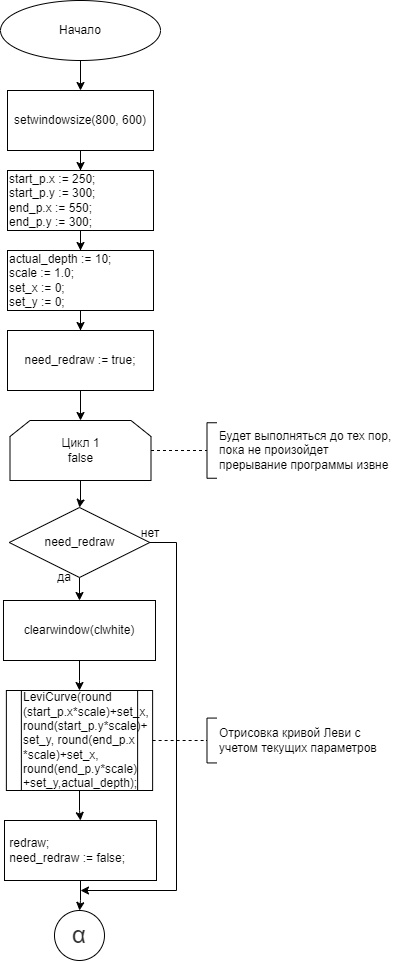

The diagram above was exported from draw.io. Its source (the exported page's mxGraphModel, read from the mxfile embedded in the PNG):
<mxGraphModel dx="1187" dy="1282" grid="1" gridSize="10" guides="1" tooltips="1" connect="1" arrows="1" fold="1" page="1" pageScale="1" pageWidth="827" pageHeight="1169" math="0" shadow="0">
  <root>
    <mxCell id="0" />
    <mxCell id="1" parent="0" />
    <mxCell id="DIseDNHibzOyW7WAP9Cd-4" style="edgeStyle=orthogonalEdgeStyle;rounded=0;orthogonalLoop=1;jettySize=auto;html=1;" edge="1" parent="1" source="DIseDNHibzOyW7WAP9Cd-1" target="DIseDNHibzOyW7WAP9Cd-3">
      <mxGeometry relative="1" as="geometry" />
    </mxCell>
    <mxCell id="DIseDNHibzOyW7WAP9Cd-1" value="Начало" style="ellipse;whiteSpace=wrap;html=1;" vertex="1" parent="1">
      <mxGeometry x="254" y="90" width="160" height="60" as="geometry" />
    </mxCell>
    <mxCell id="DIseDNHibzOyW7WAP9Cd-6" style="edgeStyle=orthogonalEdgeStyle;rounded=0;orthogonalLoop=1;jettySize=auto;html=1;" edge="1" parent="1" source="DIseDNHibzOyW7WAP9Cd-3" target="DIseDNHibzOyW7WAP9Cd-5">
      <mxGeometry relative="1" as="geometry" />
    </mxCell>
    <mxCell id="DIseDNHibzOyW7WAP9Cd-3" value="setwindowsize(800, 600)" style="rounded=0;whiteSpace=wrap;html=1;" vertex="1" parent="1">
      <mxGeometry x="261" y="180" width="146" height="60" as="geometry" />
    </mxCell>
    <mxCell id="DIseDNHibzOyW7WAP9Cd-8" style="edgeStyle=orthogonalEdgeStyle;rounded=0;orthogonalLoop=1;jettySize=auto;html=1;" edge="1" parent="1" source="DIseDNHibzOyW7WAP9Cd-5" target="DIseDNHibzOyW7WAP9Cd-7">
      <mxGeometry relative="1" as="geometry" />
    </mxCell>
    <mxCell id="DIseDNHibzOyW7WAP9Cd-5" value="&lt;div&gt;start_p.x := 250;&lt;/div&gt;&lt;div&gt;start_p.y := 300;&lt;/div&gt;&lt;div&gt;end_p.x := 550;&lt;/div&gt;&lt;div&gt;end_p.y := 300;&lt;/div&gt;" style="rounded=0;whiteSpace=wrap;html=1;align=left;" vertex="1" parent="1">
      <mxGeometry x="261" y="260" width="146" height="60" as="geometry" />
    </mxCell>
    <mxCell id="DIseDNHibzOyW7WAP9Cd-10" style="edgeStyle=orthogonalEdgeStyle;rounded=0;orthogonalLoop=1;jettySize=auto;html=1;" edge="1" parent="1" source="DIseDNHibzOyW7WAP9Cd-7" target="DIseDNHibzOyW7WAP9Cd-9">
      <mxGeometry relative="1" as="geometry" />
    </mxCell>
    <mxCell id="DIseDNHibzOyW7WAP9Cd-7" value="&lt;div&gt;actual_depth := 10;&lt;/div&gt;&lt;div&gt;scale := 1.0;&lt;/div&gt;&lt;div&gt;set_x := 0;&lt;/div&gt;&lt;div&gt;set_y := 0;&lt;/div&gt;" style="rounded=0;whiteSpace=wrap;html=1;align=left;" vertex="1" parent="1">
      <mxGeometry x="261" y="340" width="146" height="60" as="geometry" />
    </mxCell>
    <mxCell id="DIseDNHibzOyW7WAP9Cd-12" style="edgeStyle=orthogonalEdgeStyle;rounded=0;orthogonalLoop=1;jettySize=auto;html=1;" edge="1" parent="1" source="DIseDNHibzOyW7WAP9Cd-9" target="DIseDNHibzOyW7WAP9Cd-11">
      <mxGeometry relative="1" as="geometry" />
    </mxCell>
    <mxCell id="DIseDNHibzOyW7WAP9Cd-9" value="need_redraw := true;" style="rounded=0;whiteSpace=wrap;html=1;align=center;" vertex="1" parent="1">
      <mxGeometry x="261" y="420" width="146" height="60" as="geometry" />
    </mxCell>
    <mxCell id="DIseDNHibzOyW7WAP9Cd-19" style="edgeStyle=orthogonalEdgeStyle;rounded=0;orthogonalLoop=1;jettySize=auto;html=1;" edge="1" parent="1" source="DIseDNHibzOyW7WAP9Cd-11" target="DIseDNHibzOyW7WAP9Cd-16">
      <mxGeometry relative="1" as="geometry" />
    </mxCell>
    <mxCell id="DIseDNHibzOyW7WAP9Cd-11" value="Цикл 1&lt;div&gt;false&lt;/div&gt;" style="shape=loopLimit;whiteSpace=wrap;html=1;" vertex="1" parent="1">
      <mxGeometry x="263.5" y="510" width="141" height="60" as="geometry" />
    </mxCell>
    <mxCell id="DIseDNHibzOyW7WAP9Cd-13" value="Будет выполняться до тех пор, пока не произойдет прерывание программы извне" style="text;html=1;align=left;verticalAlign=middle;whiteSpace=wrap;rounded=0;" vertex="1" parent="1">
      <mxGeometry x="470.5" y="512.5" width="179.5" height="55" as="geometry" />
    </mxCell>
    <mxCell id="DIseDNHibzOyW7WAP9Cd-14" value="" style="shape=partialRectangle;whiteSpace=wrap;html=1;bottom=1;right=1;left=1;top=0;fillColor=none;routingCenterX=-0.5;rotation=90;" vertex="1" parent="1">
      <mxGeometry x="437.75" y="535" width="55.5" height="10" as="geometry" />
    </mxCell>
    <mxCell id="DIseDNHibzOyW7WAP9Cd-15" value="" style="endArrow=none;dashed=1;html=1;rounded=0;entryX=0.5;entryY=1;entryDx=0;entryDy=0;" edge="1" parent="1" target="DIseDNHibzOyW7WAP9Cd-14">
      <mxGeometry width="50" height="50" relative="1" as="geometry">
        <mxPoint x="404.5" y="540" as="sourcePoint" />
        <mxPoint x="370.5" y="740" as="targetPoint" />
      </mxGeometry>
    </mxCell>
    <mxCell id="DIseDNHibzOyW7WAP9Cd-21" style="edgeStyle=orthogonalEdgeStyle;rounded=0;orthogonalLoop=1;jettySize=auto;html=1;" edge="1" parent="1" source="DIseDNHibzOyW7WAP9Cd-16" target="DIseDNHibzOyW7WAP9Cd-20">
      <mxGeometry relative="1" as="geometry" />
    </mxCell>
    <mxCell id="DIseDNHibzOyW7WAP9Cd-29" style="edgeStyle=orthogonalEdgeStyle;rounded=0;orthogonalLoop=1;jettySize=auto;html=1;" edge="1" parent="1" source="DIseDNHibzOyW7WAP9Cd-16">
      <mxGeometry relative="1" as="geometry">
        <mxPoint x="334" y="980" as="targetPoint" />
        <Array as="points">
          <mxPoint x="430" y="632" />
          <mxPoint x="430" y="980" />
          <mxPoint x="334" y="980" />
        </Array>
      </mxGeometry>
    </mxCell>
    <mxCell id="DIseDNHibzOyW7WAP9Cd-16" value="need_redraw" style="rhombus;whiteSpace=wrap;html=1;" vertex="1" parent="1">
      <mxGeometry x="262.75" y="597" width="140.5" height="70" as="geometry" />
    </mxCell>
    <mxCell id="DIseDNHibzOyW7WAP9Cd-17" value="да" style="text;html=1;align=center;verticalAlign=middle;whiteSpace=wrap;rounded=0;" vertex="1" parent="1">
      <mxGeometry x="308" y="662" width="20" height="10" as="geometry" />
    </mxCell>
    <mxCell id="DIseDNHibzOyW7WAP9Cd-18" value="нет" style="text;html=1;align=center;verticalAlign=middle;whiteSpace=wrap;rounded=0;" vertex="1" parent="1">
      <mxGeometry x="394" y="618" width="20" height="10" as="geometry" />
    </mxCell>
    <mxCell id="DIseDNHibzOyW7WAP9Cd-23" style="edgeStyle=orthogonalEdgeStyle;rounded=0;orthogonalLoop=1;jettySize=auto;html=1;" edge="1" parent="1" source="DIseDNHibzOyW7WAP9Cd-20" target="DIseDNHibzOyW7WAP9Cd-22">
      <mxGeometry relative="1" as="geometry" />
    </mxCell>
    <mxCell id="DIseDNHibzOyW7WAP9Cd-20" value="clearwindow(clwhite)" style="rounded=0;whiteSpace=wrap;html=1;align=center;" vertex="1" parent="1">
      <mxGeometry x="256.99" y="690" width="152" height="60" as="geometry" />
    </mxCell>
    <mxCell id="DIseDNHibzOyW7WAP9Cd-26" style="edgeStyle=orthogonalEdgeStyle;rounded=0;orthogonalLoop=1;jettySize=auto;html=1;" edge="1" parent="1" source="DIseDNHibzOyW7WAP9Cd-22" target="DIseDNHibzOyW7WAP9Cd-25">
      <mxGeometry relative="1" as="geometry" />
    </mxCell>
    <mxCell id="DIseDNHibzOyW7WAP9Cd-22" value="&lt;div&gt;LeviCurve(round&lt;/div&gt;&lt;div&gt;(start_p.x*scale)+set_x,&lt;/div&gt;&lt;div&gt;round(start_p.y*scale)+&lt;/div&gt;&lt;div&gt;set_y,&amp;nbsp;&lt;span style=&quot;background-color: transparent; color: light-dark(rgb(0, 0, 0), rgb(255, 255, 255));&quot;&gt;round(end_p.x&lt;/span&gt;&lt;/div&gt;&lt;div&gt;&lt;span style=&quot;background-color: transparent; color: light-dark(rgb(0, 0, 0), rgb(255, 255, 255));&quot;&gt;*scale)+set_x, round(end_p.y*scale)&lt;/span&gt;&lt;/div&gt;&lt;div&gt;&lt;span style=&quot;background-color: transparent; color: light-dark(rgb(0, 0, 0), rgb(255, 255, 255));&quot;&gt;+set_y,actual_depth);&lt;/span&gt;&lt;/div&gt;" style="shape=process;whiteSpace=wrap;html=1;backgroundOutline=1;align=left;" vertex="1" parent="1">
      <mxGeometry x="259.87" y="780" width="146.25" height="100" as="geometry" />
    </mxCell>
    <mxCell id="DIseDNHibzOyW7WAP9Cd-53" style="edgeStyle=orthogonalEdgeStyle;rounded=0;orthogonalLoop=1;jettySize=auto;html=1;" edge="1" parent="1" source="DIseDNHibzOyW7WAP9Cd-25" target="DIseDNHibzOyW7WAP9Cd-50">
      <mxGeometry relative="1" as="geometry" />
    </mxCell>
    <mxCell id="DIseDNHibzOyW7WAP9Cd-25" value="&lt;div&gt;&amp;nbsp;redraw;&lt;/div&gt;&lt;div&gt;&amp;nbsp;need_redraw := false;&lt;/div&gt;" style="rounded=0;whiteSpace=wrap;html=1;align=left;" vertex="1" parent="1">
      <mxGeometry x="258" y="910" width="152" height="60" as="geometry" />
    </mxCell>
    <mxCell id="DIseDNHibzOyW7WAP9Cd-41" value="Отрисовка кривой Леви с учетом текущих параметров" style="text;html=1;align=left;verticalAlign=middle;whiteSpace=wrap;rounded=0;" vertex="1" parent="1">
      <mxGeometry x="470.5" y="802.5" width="179.5" height="55" as="geometry" />
    </mxCell>
    <mxCell id="DIseDNHibzOyW7WAP9Cd-42" value="" style="shape=partialRectangle;whiteSpace=wrap;html=1;bottom=1;right=1;left=1;top=0;fillColor=none;routingCenterX=-0.5;rotation=90;" vertex="1" parent="1">
      <mxGeometry x="443.06" y="825" width="44.87" height="10" as="geometry" />
    </mxCell>
    <mxCell id="DIseDNHibzOyW7WAP9Cd-43" value="" style="endArrow=none;dashed=1;html=1;rounded=0;entryX=0.5;entryY=1;entryDx=0;entryDy=0;" edge="1" parent="1" target="DIseDNHibzOyW7WAP9Cd-42">
      <mxGeometry width="50" height="50" relative="1" as="geometry">
        <mxPoint x="406.12" y="830" as="sourcePoint" />
        <mxPoint x="372.12" y="1030" as="targetPoint" />
      </mxGeometry>
    </mxCell>
    <mxCell id="DIseDNHibzOyW7WAP9Cd-50" value="&lt;span style=&quot;color: rgb(51, 51, 51); font-family: &amp;quot;YS Text&amp;quot;, -apple-system, BlinkMacSystemFont, Arial, Helvetica, sans-serif; text-align: start; background-color: rgb(255, 255, 255);&quot;&gt;&lt;font style=&quot;font-size: 24px;&quot;&gt;α&lt;/font&gt;&lt;/span&gt;" style="ellipse;whiteSpace=wrap;html=1;aspect=fixed;" vertex="1" parent="1">
      <mxGeometry x="307.99" y="1000" width="50" height="50" as="geometry" />
    </mxCell>
  </root>
</mxGraphModel>